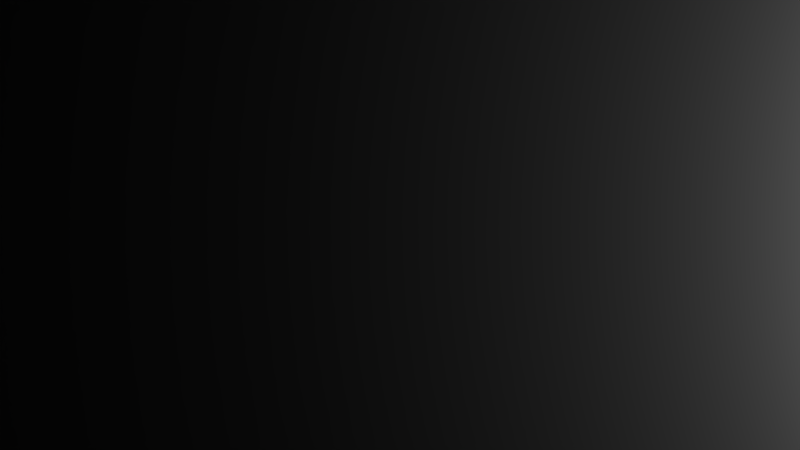 # Source: Test_01.blend  (saved by Blender 2.79.0; exported with 4.5.12 LTS)
import bpy
from mathutils import Matrix  # noqa: F401  (used for matrix-valued properties, if any)

bpy.ops.wm.read_factory_settings(use_empty=True)
scene = bpy.context.scene
scene.name = 'Scene'

# ---- collections
col_collection_1 = bpy.data.collections.new('Collection 1'); scene.collection.children.link(col_collection_1)

# ---- materials (node trees are filled in below, after node groups)
mat_light = bpy.data.materials.new('Light')
mat_light.alpha_threshold = 0.0
mat_light.roughness = 0.5
mat_material = bpy.data.materials.new('Material')
mat_material.alpha_threshold = 0.0
mat_material.roughness = 0.5
mat_material.line_color = (0.0, 0.0, 0.0, 1.0)

# ---- material node trees
mat_light.use_nodes = True; mat_light.node_tree.nodes.clear()
_N = mat_light.node_tree.nodes; _L = mat_light.node_tree.links
n0 = _N.new('ShaderNodeOutputMaterial'); n0.name = 'Material Output'; n0.location = (300, 300)
n1 = _N.new('ShaderNodeEmission'); n1.name = 'Emission'; n1.location = (10, 300)
n1.inputs[1].default_value = 9.0
_L.new(n1.outputs[0], n0.inputs[0])
n0.is_active_output = True
mat_material.use_nodes = True; mat_material.node_tree.nodes.clear()
_N = mat_material.node_tree.nodes; _L = mat_material.node_tree.links
n0 = _N.new('ShaderNodeOutputMaterial'); n0.name = 'Material Output'; n0.location = (300, 300)
n1 = _N.new('ShaderNodeBsdfPrincipled'); n1.name = 'Principled BSDF'; n1.location = (10, 300)
n1.width = 150
n1.subsurface_method = 'BURLEY'
n1.inputs[0].default_value = (1.0, 1.0, 1.0, 1.0)
n1.inputs[2].default_value = 1.0
n1.inputs[3].default_value = 1.45
n1.inputs[9].default_value = (1.0, 1.0, 1.0)
_L.new(n1.outputs[0], n0.inputs[0])
n0.is_active_output = True

# ---- world
world_world = bpy.data.worlds.new('World'); scene.world = world_world
world_world.use_nodes = True; world_world.node_tree.nodes.clear()
_N = world_world.node_tree.nodes; _L = world_world.node_tree.links
n0 = _N.new('ShaderNodeOutputWorld'); n0.name = 'World Output'; n0.location = (300, 300)
n1 = _N.new('ShaderNodeBackground'); n1.name = 'Background'; n1.location = (10, 300)
n1.inputs[0].default_value = (0.0, 0.0, 0.0, 1.0)
_L.new(n1.outputs[0], n0.inputs[0])
n0.is_active_output = True
world_world.color = (0.05088, 0.05088, 0.05088)
world_world.use_sun_shadow = False
world_world.sun_shadow_jitter_overblur = 0.0
world_world.cycles.sampling_method = 'MANUAL'

# ---- cameras
cam_camera_001 = bpy.data.cameras.new('Camera.001')
cam_camera_001.clip_end = 51.1
cam_camera_001.sensor_width = 32.0
cam_camera_001.sensor_height = 18.0
cam_camera_001.display_size = 2.0
cam_camera_001.show_limits = True
cam_camera_001.dof.focus_distance = 0.0

# ---- meshes
me_plane_001 = bpy.data.meshes.new('Plane.001')
me_plane_001.from_pydata([(-1.0, -1.0, 0.0), (1.0, -1.0, 0.0), (-1.0, 1.0, 0.0), (1.0, 1.0, 0.0)], [], [(0, 1, 3, 2)])
me_plane_001.materials.append(mat_light)
me_plane_001.use_remesh_preserve_volume = False
me_plane_001.use_remesh_preserve_attributes = False
me_plane_001.use_mirror_vertex_groups = False
me_plane_001.update()
me_plane = bpy.data.meshes.new('Plane')
me_plane.from_pydata([(-1.0, -1.0, 0.0), (1.0, -1.0, 0.0), (-1.0, 1.0, 0.0), (1.0, 1.0, 0.0)], [], [(0, 1, 3, 2)])
me_plane.materials.append(mat_material)
me_plane.use_remesh_preserve_volume = False
me_plane.use_remesh_preserve_attributes = False
me_plane.use_mirror_vertex_groups = False
me_plane.update()

# ---- objects
ob_light = bpy.data.objects.new('Light', me_plane_001)
ob_camera = bpy.data.objects.new('Camera', cam_camera_001)
ob_plane = bpy.data.objects.new('Plane', me_plane)

# ---- transforms, parenting, visibility, modifiers, constraints
ob_light.location = (30.03, 0.0, 6.833)
ob_light.scale = (1.0, 9.444, 1.0)
ob_light.visible_camera = False
ob_light.visible_shadow = False
ob_light.lineart.crease_threshold = 0.0
ob_camera.location = (0.0, 0.0, 49.26)
ob_camera.lineart.crease_threshold = 0.0
ob_plane.location = (0.0, 0.0, 0.0)
ob_plane.scale = (16.0, 9.0, 1.0)
ob_plane.lineart.crease_threshold = 0.0

# ---- collection membership
col_collection_1.objects.link(ob_light)
col_collection_1.objects.link(ob_camera)
col_collection_1.objects.link(ob_plane)

# ---- scene / render settings (as saved in the file)
scene.camera = ob_camera
scene.frame_start = 1; scene.frame_end = 250; scene.frame_set(1)
scene.render.engine = 'CYCLES'
scene.render.image_settings.color_mode = 'RGB'
scene.render.image_settings.compression = 100
scene.render.fps = 30
scene.render.dither_intensity = 0.0
scene.cycles.samples = 25
scene.cycles.sampling_pattern = 'TABULATED_SOBOL'
scene.cycles.use_adaptive_sampling = False
scene.cycles.use_light_tree = False
scene.cycles.caustics_refractive = False
scene.cycles.blur_glossy = 0.0
scene.cycles.glossy_bounces = 0
scene.cycles.transmission_bounces = 0
scene.cycles.use_animated_seed = True
scene.cycles.sample_clamp_indirect = 0.0
scene.view_settings.view_transform = 'Standard'
bpy.context.view_layer.update()
